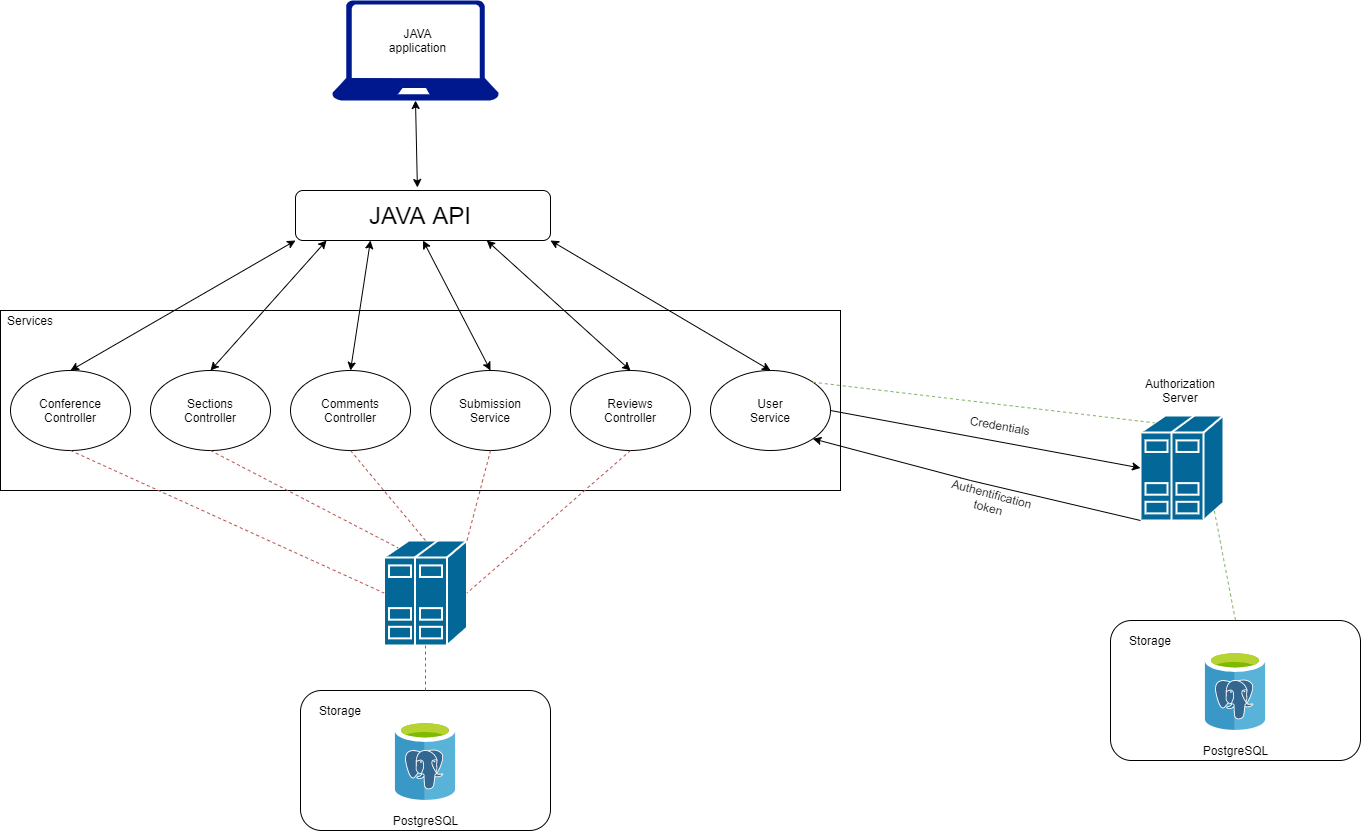

The diagram above was exported from draw.io. Its source (the exported page's mxGraphModel, read from the mxfile embedded in the PNG):
<mxGraphModel dx="1422" dy="779" grid="1" gridSize="10" guides="1" tooltips="1" connect="1" arrows="1" fold="1" page="1" pageScale="1" pageWidth="1400" pageHeight="850" background="#ffffff" math="0" shadow="0">
  <root>
    <mxCell id="0" />
    <mxCell id="1" parent="0" />
    <mxCell id="VPjYCb2UptnCfi7TWZgU-1" value="" style="rounded=1;whiteSpace=wrap;html=1;" vertex="1" parent="1">
      <mxGeometry x="300" y="700" width="250" height="140" as="geometry" />
    </mxCell>
    <mxCell id="VPjYCb2UptnCfi7TWZgU-2" value="" style="aspect=fixed;html=1;points=[];align=center;image;fontSize=12;image=img/lib/mscae/Azure_Database_for_PostgreSQL_servers.svg;" vertex="1" parent="1">
      <mxGeometry x="394.6" y="730" width="60.8" height="80" as="geometry" />
    </mxCell>
    <mxCell id="VPjYCb2UptnCfi7TWZgU-5" value="Storage" style="text;html=1;strokeColor=none;fillColor=none;align=center;verticalAlign=middle;whiteSpace=wrap;rounded=0;" vertex="1" parent="1">
      <mxGeometry x="320" y="710" width="40" height="20" as="geometry" />
    </mxCell>
    <mxCell id="VPjYCb2UptnCfi7TWZgU-6" value="PostgreSQL" style="text;html=1;strokeColor=none;fillColor=none;align=center;verticalAlign=middle;whiteSpace=wrap;rounded=0;" vertex="1" parent="1">
      <mxGeometry x="377.5" y="820" width="95" height="20" as="geometry" />
    </mxCell>
    <mxCell id="VPjYCb2UptnCfi7TWZgU-7" value="" style="rounded=0;whiteSpace=wrap;html=1;" vertex="1" parent="1">
      <mxGeometry y="320" width="840" height="180" as="geometry" />
    </mxCell>
    <mxCell id="VPjYCb2UptnCfi7TWZgU-8" value="Services" style="text;html=1;strokeColor=none;fillColor=none;align=center;verticalAlign=middle;whiteSpace=wrap;rounded=0;" vertex="1" parent="1">
      <mxGeometry x="10" y="320" width="40" height="20" as="geometry" />
    </mxCell>
    <mxCell id="VPjYCb2UptnCfi7TWZgU-9" value="" style="ellipse;whiteSpace=wrap;html=1;" vertex="1" parent="1">
      <mxGeometry x="10" y="380" width="120" height="80" as="geometry" />
    </mxCell>
    <mxCell id="VPjYCb2UptnCfi7TWZgU-10" value="Conference&lt;br&gt;Controller" style="text;html=1;strokeColor=none;fillColor=none;align=center;verticalAlign=middle;whiteSpace=wrap;rounded=0;" vertex="1" parent="1">
      <mxGeometry x="50" y="410" width="40" height="20" as="geometry" />
    </mxCell>
    <mxCell id="VPjYCb2UptnCfi7TWZgU-11" value="" style="ellipse;whiteSpace=wrap;html=1;" vertex="1" parent="1">
      <mxGeometry x="150" y="380" width="120" height="80" as="geometry" />
    </mxCell>
    <mxCell id="VPjYCb2UptnCfi7TWZgU-12" value="Sections&lt;br&gt;Controller" style="text;html=1;strokeColor=none;fillColor=none;align=center;verticalAlign=middle;whiteSpace=wrap;rounded=0;" vertex="1" parent="1">
      <mxGeometry x="190" y="410" width="40" height="20" as="geometry" />
    </mxCell>
    <mxCell id="VPjYCb2UptnCfi7TWZgU-13" value="" style="ellipse;whiteSpace=wrap;html=1;" vertex="1" parent="1">
      <mxGeometry x="290" y="380" width="120" height="80" as="geometry" />
    </mxCell>
    <mxCell id="VPjYCb2UptnCfi7TWZgU-14" value="Comments Controller" style="text;html=1;strokeColor=none;fillColor=none;align=center;verticalAlign=middle;whiteSpace=wrap;rounded=0;" vertex="1" parent="1">
      <mxGeometry x="330" y="410" width="40" height="20" as="geometry" />
    </mxCell>
    <mxCell id="VPjYCb2UptnCfi7TWZgU-16" value="" style="ellipse;whiteSpace=wrap;html=1;" vertex="1" parent="1">
      <mxGeometry x="430" y="380" width="120" height="80" as="geometry" />
    </mxCell>
    <mxCell id="VPjYCb2UptnCfi7TWZgU-17" value="Submission&lt;br&gt;Service" style="text;html=1;strokeColor=none;fillColor=none;align=center;verticalAlign=middle;whiteSpace=wrap;rounded=0;" vertex="1" parent="1">
      <mxGeometry x="470" y="410" width="40" height="20" as="geometry" />
    </mxCell>
    <mxCell id="VPjYCb2UptnCfi7TWZgU-18" value="" style="ellipse;whiteSpace=wrap;html=1;" vertex="1" parent="1">
      <mxGeometry x="710" y="380" width="120" height="80" as="geometry" />
    </mxCell>
    <mxCell id="VPjYCb2UptnCfi7TWZgU-19" value="User&lt;br&gt;Service" style="text;html=1;strokeColor=none;fillColor=none;align=center;verticalAlign=middle;whiteSpace=wrap;rounded=0;" vertex="1" parent="1">
      <mxGeometry x="750" y="410" width="40" height="20" as="geometry" />
    </mxCell>
    <mxCell id="VPjYCb2UptnCfi7TWZgU-21" value="" style="ellipse;whiteSpace=wrap;html=1;" vertex="1" parent="1">
      <mxGeometry x="570" y="380" width="120" height="80" as="geometry" />
    </mxCell>
    <mxCell id="VPjYCb2UptnCfi7TWZgU-22" value="Reviews&lt;br&gt;Controller" style="text;html=1;strokeColor=none;fillColor=none;align=center;verticalAlign=middle;whiteSpace=wrap;rounded=0;" vertex="1" parent="1">
      <mxGeometry x="610" y="410" width="40" height="20" as="geometry" />
    </mxCell>
    <mxCell id="VPjYCb2UptnCfi7TWZgU-25" value="" style="rounded=1;whiteSpace=wrap;html=1;" vertex="1" parent="1">
      <mxGeometry x="1110" y="630" width="250" height="140" as="geometry" />
    </mxCell>
    <mxCell id="VPjYCb2UptnCfi7TWZgU-26" value="" style="aspect=fixed;html=1;points=[];align=center;image;fontSize=12;image=img/lib/mscae/Azure_Database_for_PostgreSQL_servers.svg;" vertex="1" parent="1">
      <mxGeometry x="1204.6" y="660" width="60.8" height="80" as="geometry" />
    </mxCell>
    <mxCell id="VPjYCb2UptnCfi7TWZgU-27" value="Storage" style="text;html=1;strokeColor=none;fillColor=none;align=center;verticalAlign=middle;whiteSpace=wrap;rounded=0;" vertex="1" parent="1">
      <mxGeometry x="1130" y="640" width="40" height="20" as="geometry" />
    </mxCell>
    <mxCell id="VPjYCb2UptnCfi7TWZgU-28" value="PostgreSQL" style="text;html=1;strokeColor=none;fillColor=none;align=center;verticalAlign=middle;whiteSpace=wrap;rounded=0;" vertex="1" parent="1">
      <mxGeometry x="1187.5" y="750" width="95" height="20" as="geometry" />
    </mxCell>
    <mxCell id="VPjYCb2UptnCfi7TWZgU-29" value="" style="shape=mxgraph.cisco.servers.standard_host;html=1;pointerEvents=1;dashed=0;fillColor=#036897;strokeColor=#ffffff;strokeWidth=2;verticalLabelPosition=bottom;verticalAlign=top;align=center;outlineConnect=0;" vertex="1" parent="1">
      <mxGeometry x="1140" y="425" width="83" height="105" as="geometry" />
    </mxCell>
    <mxCell id="VPjYCb2UptnCfi7TWZgU-30" value="Authorization Server" style="text;html=1;strokeColor=none;fillColor=none;align=center;verticalAlign=middle;whiteSpace=wrap;rounded=0;" vertex="1" parent="1">
      <mxGeometry x="1160" y="390" width="40" height="20" as="geometry" />
    </mxCell>
    <mxCell id="VPjYCb2UptnCfi7TWZgU-33" value="" style="rounded=1;whiteSpace=wrap;html=1;" vertex="1" parent="1">
      <mxGeometry x="295" y="200" width="255" height="50" as="geometry" />
    </mxCell>
    <mxCell id="VPjYCb2UptnCfi7TWZgU-34" value="&lt;font style=&quot;font-size: 24px&quot;&gt;JAVA API&lt;/font&gt;" style="text;html=1;strokeColor=none;fillColor=none;align=center;verticalAlign=middle;whiteSpace=wrap;rounded=0;" vertex="1" parent="1">
      <mxGeometry x="350" y="215" width="140" height="20" as="geometry" />
    </mxCell>
    <mxCell id="VPjYCb2UptnCfi7TWZgU-38" value="" style="aspect=fixed;pointerEvents=1;shadow=0;dashed=0;html=1;strokeColor=none;labelPosition=center;verticalLabelPosition=bottom;verticalAlign=top;align=center;fillColor=#00188D;shape=mxgraph.azure.laptop" vertex="1" parent="1">
      <mxGeometry x="331.66" y="10" width="166.67" height="100" as="geometry" />
    </mxCell>
    <mxCell id="VPjYCb2UptnCfi7TWZgU-39" value="JAVA application" style="text;html=1;strokeColor=none;fillColor=none;align=center;verticalAlign=middle;whiteSpace=wrap;rounded=0;" vertex="1" parent="1">
      <mxGeometry x="384.6" y="40" width="65.4" height="20" as="geometry" />
    </mxCell>
    <mxCell id="VPjYCb2UptnCfi7TWZgU-45" value="" style="endArrow=classic;startArrow=classic;html=1;exitX=0.478;exitY=-0.06;exitDx=0;exitDy=0;exitPerimeter=0;entryX=0.5;entryY=1;entryDx=0;entryDy=0;entryPerimeter=0;" edge="1" parent="1" source="VPjYCb2UptnCfi7TWZgU-33" target="VPjYCb2UptnCfi7TWZgU-38">
      <mxGeometry width="50" height="50" relative="1" as="geometry">
        <mxPoint x="650" y="450" as="sourcePoint" />
        <mxPoint x="700" y="400" as="targetPoint" />
      </mxGeometry>
    </mxCell>
    <mxCell id="VPjYCb2UptnCfi7TWZgU-46" value="" style="endArrow=classic;startArrow=classic;html=1;exitX=0.5;exitY=0;exitDx=0;exitDy=0;entryX=0;entryY=1;entryDx=0;entryDy=0;" edge="1" parent="1" source="VPjYCb2UptnCfi7TWZgU-9" target="VPjYCb2UptnCfi7TWZgU-33">
      <mxGeometry width="50" height="50" relative="1" as="geometry">
        <mxPoint x="650" y="290" as="sourcePoint" />
        <mxPoint x="700" y="240" as="targetPoint" />
      </mxGeometry>
    </mxCell>
    <mxCell id="VPjYCb2UptnCfi7TWZgU-47" value="" style="endArrow=classic;startArrow=classic;html=1;exitX=0.5;exitY=0;exitDx=0;exitDy=0;" edge="1" parent="1" source="VPjYCb2UptnCfi7TWZgU-11">
      <mxGeometry width="50" height="50" relative="1" as="geometry">
        <mxPoint x="650" y="290" as="sourcePoint" />
        <mxPoint x="326" y="250" as="targetPoint" />
      </mxGeometry>
    </mxCell>
    <mxCell id="VPjYCb2UptnCfi7TWZgU-48" value="" style="endArrow=classic;startArrow=classic;html=1;exitX=0.5;exitY=0;exitDx=0;exitDy=0;entryX=0.294;entryY=1;entryDx=0;entryDy=0;entryPerimeter=0;" edge="1" parent="1" source="VPjYCb2UptnCfi7TWZgU-13" target="VPjYCb2UptnCfi7TWZgU-33">
      <mxGeometry width="50" height="50" relative="1" as="geometry">
        <mxPoint x="660" y="310" as="sourcePoint" />
        <mxPoint x="710" y="260" as="targetPoint" />
      </mxGeometry>
    </mxCell>
    <mxCell id="VPjYCb2UptnCfi7TWZgU-49" value="" style="endArrow=classic;startArrow=classic;html=1;exitX=0.5;exitY=0;exitDx=0;exitDy=0;entryX=0.5;entryY=1;entryDx=0;entryDy=0;" edge="1" parent="1" source="VPjYCb2UptnCfi7TWZgU-16" target="VPjYCb2UptnCfi7TWZgU-33">
      <mxGeometry width="50" height="50" relative="1" as="geometry">
        <mxPoint x="700" y="280" as="sourcePoint" />
        <mxPoint x="750" y="230" as="targetPoint" />
      </mxGeometry>
    </mxCell>
    <mxCell id="VPjYCb2UptnCfi7TWZgU-50" value="" style="endArrow=classic;startArrow=classic;html=1;exitX=0.5;exitY=0;exitDx=0;exitDy=0;entryX=0.75;entryY=1;entryDx=0;entryDy=0;" edge="1" parent="1" source="VPjYCb2UptnCfi7TWZgU-21" target="VPjYCb2UptnCfi7TWZgU-33">
      <mxGeometry width="50" height="50" relative="1" as="geometry">
        <mxPoint x="740" y="250" as="sourcePoint" />
        <mxPoint x="790" y="200" as="targetPoint" />
      </mxGeometry>
    </mxCell>
    <mxCell id="VPjYCb2UptnCfi7TWZgU-51" value="" style="endArrow=classic;startArrow=classic;html=1;exitX=0.5;exitY=0;exitDx=0;exitDy=0;entryX=1;entryY=1;entryDx=0;entryDy=0;" edge="1" parent="1" source="VPjYCb2UptnCfi7TWZgU-18" target="VPjYCb2UptnCfi7TWZgU-33">
      <mxGeometry width="50" height="50" relative="1" as="geometry">
        <mxPoint x="820" y="210" as="sourcePoint" />
        <mxPoint x="870" y="160" as="targetPoint" />
      </mxGeometry>
    </mxCell>
    <mxCell id="VPjYCb2UptnCfi7TWZgU-52" value="" style="endArrow=none;dashed=1;html=1;exitX=0.89;exitY=0.91;exitDx=0;exitDy=0;exitPerimeter=0;entryX=0.5;entryY=0;entryDx=0;entryDy=0;fillColor=#d5e8d4;strokeColor=#82b366;" edge="1" parent="1" source="VPjYCb2UptnCfi7TWZgU-29" target="VPjYCb2UptnCfi7TWZgU-25">
      <mxGeometry width="50" height="50" relative="1" as="geometry">
        <mxPoint x="660" y="540" as="sourcePoint" />
        <mxPoint x="710" y="490" as="targetPoint" />
      </mxGeometry>
    </mxCell>
    <mxCell id="VPjYCb2UptnCfi7TWZgU-53" value="" style="endArrow=classic;html=1;exitX=1;exitY=0.5;exitDx=0;exitDy=0;entryX=0;entryY=0.5;entryDx=0;entryDy=0;entryPerimeter=0;" edge="1" parent="1" source="VPjYCb2UptnCfi7TWZgU-18" target="VPjYCb2UptnCfi7TWZgU-29">
      <mxGeometry width="50" height="50" relative="1" as="geometry">
        <mxPoint x="660" y="540" as="sourcePoint" />
        <mxPoint x="710" y="490" as="targetPoint" />
      </mxGeometry>
    </mxCell>
    <mxCell id="VPjYCb2UptnCfi7TWZgU-54" value="Credentials" style="text;html=1;strokeColor=none;fillColor=none;align=center;verticalAlign=middle;whiteSpace=wrap;rounded=0;rotation=10;" vertex="1" parent="1">
      <mxGeometry x="980" y="425" width="40" height="20" as="geometry" />
    </mxCell>
    <mxCell id="VPjYCb2UptnCfi7TWZgU-55" value="" style="endArrow=classic;html=1;exitX=0;exitY=1;exitDx=0;exitDy=0;exitPerimeter=0;entryX=1;entryY=1;entryDx=0;entryDy=0;" edge="1" parent="1" source="VPjYCb2UptnCfi7TWZgU-29" target="VPjYCb2UptnCfi7TWZgU-18">
      <mxGeometry width="50" height="50" relative="1" as="geometry">
        <mxPoint x="660" y="540" as="sourcePoint" />
        <mxPoint x="710" y="490" as="targetPoint" />
        <Array as="points">
          <mxPoint x="970" y="490" />
        </Array>
      </mxGeometry>
    </mxCell>
    <mxCell id="VPjYCb2UptnCfi7TWZgU-56" value="Authentification&lt;br&gt;token" style="text;html=1;strokeColor=none;fillColor=none;align=center;verticalAlign=middle;whiteSpace=wrap;rounded=0;rotation=15;" vertex="1" parent="1">
      <mxGeometry x="970" y="500" width="40" height="20" as="geometry" />
    </mxCell>
    <mxCell id="VPjYCb2UptnCfi7TWZgU-58" value="" style="endArrow=none;dashed=1;html=1;exitX=1;exitY=0;exitDx=0;exitDy=0;entryX=0.17;entryY=0.07;entryDx=0;entryDy=0;entryPerimeter=0;fillColor=#d5e8d4;strokeColor=#82b366;" edge="1" parent="1" source="VPjYCb2UptnCfi7TWZgU-18" target="VPjYCb2UptnCfi7TWZgU-29">
      <mxGeometry width="50" height="50" relative="1" as="geometry">
        <mxPoint x="660" y="560" as="sourcePoint" />
        <mxPoint x="710" y="510" as="targetPoint" />
      </mxGeometry>
    </mxCell>
    <mxCell id="VPjYCb2UptnCfi7TWZgU-60" value="" style="shape=mxgraph.cisco.servers.standard_host;html=1;pointerEvents=1;dashed=0;fillColor=#036897;strokeColor=#ffffff;strokeWidth=2;verticalLabelPosition=bottom;verticalAlign=top;align=center;outlineConnect=0;" vertex="1" parent="1">
      <mxGeometry x="383.5" y="550" width="83" height="105" as="geometry" />
    </mxCell>
    <mxCell id="VPjYCb2UptnCfi7TWZgU-61" value="" style="endArrow=none;dashed=1;html=1;exitX=0.5;exitY=1;exitDx=0;exitDy=0;entryX=1;entryY=0.5;entryDx=0;entryDy=0;entryPerimeter=0;fillColor=#f8cecc;strokeColor=#b85450;" edge="1" parent="1" source="VPjYCb2UptnCfi7TWZgU-21" target="VPjYCb2UptnCfi7TWZgU-60">
      <mxGeometry width="50" height="50" relative="1" as="geometry">
        <mxPoint x="660" y="650" as="sourcePoint" />
        <mxPoint x="710" y="600" as="targetPoint" />
      </mxGeometry>
    </mxCell>
    <mxCell id="VPjYCb2UptnCfi7TWZgU-62" value="" style="endArrow=none;dashed=1;html=1;exitX=0.5;exitY=1;exitDx=0;exitDy=0;entryX=1;entryY=0;entryDx=0;entryDy=0;entryPerimeter=0;fillColor=#f8cecc;strokeColor=#b85450;" edge="1" parent="1" source="VPjYCb2UptnCfi7TWZgU-16" target="VPjYCb2UptnCfi7TWZgU-60">
      <mxGeometry width="50" height="50" relative="1" as="geometry">
        <mxPoint x="660" y="650" as="sourcePoint" />
        <mxPoint x="710" y="600" as="targetPoint" />
      </mxGeometry>
    </mxCell>
    <mxCell id="VPjYCb2UptnCfi7TWZgU-63" value="" style="endArrow=none;dashed=1;html=1;entryX=0.5;entryY=1;entryDx=0;entryDy=0;exitX=0.5;exitY=0;exitDx=0;exitDy=0;exitPerimeter=0;fillColor=#f8cecc;strokeColor=#b85450;" edge="1" parent="1" source="VPjYCb2UptnCfi7TWZgU-60" target="VPjYCb2UptnCfi7TWZgU-13">
      <mxGeometry width="50" height="50" relative="1" as="geometry">
        <mxPoint x="210" y="630" as="sourcePoint" />
        <mxPoint x="260" y="580" as="targetPoint" />
      </mxGeometry>
    </mxCell>
    <mxCell id="VPjYCb2UptnCfi7TWZgU-64" value="" style="endArrow=none;dashed=1;html=1;exitX=0.5;exitY=1;exitDx=0;exitDy=0;entryX=0.17;entryY=0.07;entryDx=0;entryDy=0;entryPerimeter=0;fillColor=#f8cecc;strokeColor=#b85450;" edge="1" parent="1" source="VPjYCb2UptnCfi7TWZgU-11" target="VPjYCb2UptnCfi7TWZgU-60">
      <mxGeometry width="50" height="50" relative="1" as="geometry">
        <mxPoint x="660" y="650" as="sourcePoint" />
        <mxPoint x="710" y="600" as="targetPoint" />
      </mxGeometry>
    </mxCell>
    <mxCell id="VPjYCb2UptnCfi7TWZgU-65" value="" style="endArrow=none;dashed=1;html=1;exitX=0.5;exitY=1;exitDx=0;exitDy=0;entryX=0;entryY=0.5;entryDx=0;entryDy=0;entryPerimeter=0;fillColor=#f8cecc;strokeColor=#b85450;" edge="1" parent="1" source="VPjYCb2UptnCfi7TWZgU-9" target="VPjYCb2UptnCfi7TWZgU-60">
      <mxGeometry width="50" height="50" relative="1" as="geometry">
        <mxPoint x="660" y="650" as="sourcePoint" />
        <mxPoint x="710" y="600" as="targetPoint" />
      </mxGeometry>
    </mxCell>
    <mxCell id="VPjYCb2UptnCfi7TWZgU-66" value="" style="endArrow=none;dashed=1;html=1;exitX=0.5;exitY=1;exitDx=0;exitDy=0;exitPerimeter=0;entryX=0.5;entryY=0;entryDx=0;entryDy=0;fillColor=#f8cecc;strokeColor=#b85450;" edge="1" parent="1" source="VPjYCb2UptnCfi7TWZgU-60" target="VPjYCb2UptnCfi7TWZgU-1">
      <mxGeometry width="50" height="50" relative="1" as="geometry">
        <mxPoint x="660" y="650" as="sourcePoint" />
        <mxPoint x="710" y="600" as="targetPoint" />
      </mxGeometry>
    </mxCell>
  </root>
</mxGraphModel>